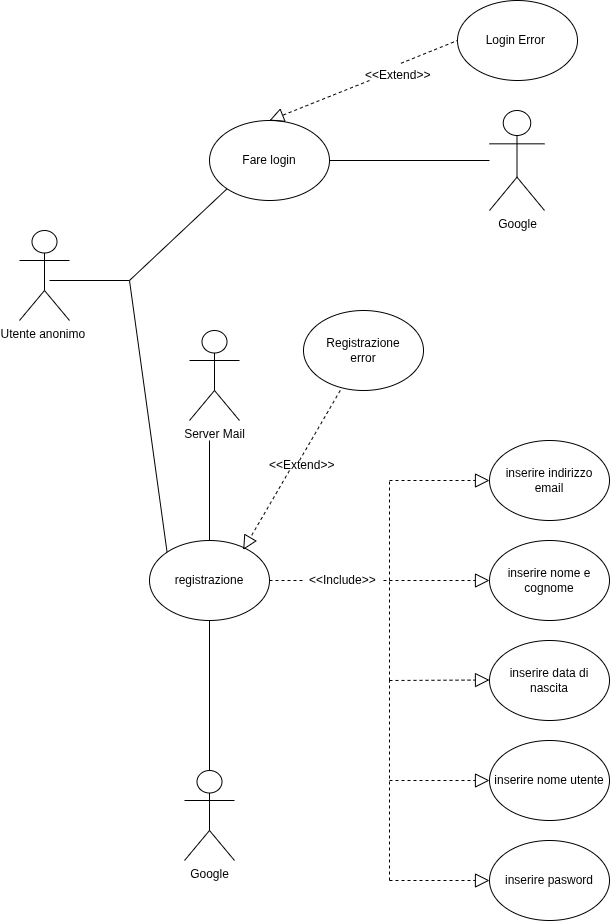

The diagram above was exported from draw.io. Its source (the exported page's mxGraphModel, read from the mxfile embedded in the PNG):
<mxGraphModel dx="1042" dy="575" grid="1" gridSize="10" guides="1" tooltips="1" connect="1" arrows="1" fold="1" page="1" pageScale="1" pageWidth="827" pageHeight="1169" math="0" shadow="0">
  <root>
    <mxCell id="0" />
    <mxCell id="1" parent="0" />
    <mxCell id="qhiOJpFl4t2MunP4Tgzd-3" value="Utente anonimo&amp;nbsp;" style="shape=umlActor;verticalLabelPosition=bottom;verticalAlign=top;html=1;outlineConnect=0;" parent="1" vertex="1">
      <mxGeometry x="130" y="230" width="50" height="90" as="geometry" />
    </mxCell>
    <mxCell id="qhiOJpFl4t2MunP4Tgzd-5" value="Fare login" style="ellipse;whiteSpace=wrap;html=1;" parent="1" vertex="1">
      <mxGeometry x="320" y="120" width="120" height="80" as="geometry" />
    </mxCell>
    <mxCell id="qhiOJpFl4t2MunP4Tgzd-6" value="registrazione" style="ellipse;whiteSpace=wrap;html=1;" parent="1" vertex="1">
      <mxGeometry x="260" y="540" width="120" height="80" as="geometry" />
    </mxCell>
    <mxCell id="qhiOJpFl4t2MunP4Tgzd-13" value="inserire nome e cognome" style="ellipse;whiteSpace=wrap;html=1;" parent="1" vertex="1">
      <mxGeometry x="600" y="540" width="120" height="80" as="geometry" />
    </mxCell>
    <mxCell id="qhiOJpFl4t2MunP4Tgzd-14" value="inserire data di nascita" style="ellipse;whiteSpace=wrap;html=1;" parent="1" vertex="1">
      <mxGeometry x="600" y="640" width="120" height="80" as="geometry" />
    </mxCell>
    <mxCell id="qhiOJpFl4t2MunP4Tgzd-15" value="inserire nome utente" style="ellipse;whiteSpace=wrap;html=1;" parent="1" vertex="1">
      <mxGeometry x="600" y="740" width="120" height="80" as="geometry" />
    </mxCell>
    <mxCell id="qhiOJpFl4t2MunP4Tgzd-26" value="inserire indirizzo email" style="ellipse;whiteSpace=wrap;html=1;" parent="1" vertex="1">
      <mxGeometry x="600" y="440" width="120" height="80" as="geometry" />
    </mxCell>
    <mxCell id="qhiOJpFl4t2MunP4Tgzd-28" value="inserire pasword" style="ellipse;whiteSpace=wrap;html=1;" parent="1" vertex="1">
      <mxGeometry x="600" y="840" width="120" height="80" as="geometry" />
    </mxCell>
    <mxCell id="dxNw9dcjl3dCq0Hm51TK-2" value="Server Mail" style="shape=umlActor;verticalLabelPosition=bottom;verticalAlign=top;html=1;outlineConnect=0;" parent="1" vertex="1">
      <mxGeometry x="300" y="330" width="50" height="90" as="geometry" />
    </mxCell>
    <mxCell id="68kIjOstCqhWen5snnGa-2" value="Google" style="shape=umlActor;verticalLabelPosition=bottom;verticalAlign=top;html=1;outlineConnect=0;" parent="1" vertex="1">
      <mxGeometry x="600" y="110" width="55" height="100" as="geometry" />
    </mxCell>
    <mxCell id="68kIjOstCqhWen5snnGa-12" value="Google" style="shape=umlActor;verticalLabelPosition=bottom;verticalAlign=top;html=1;outlineConnect=0;" parent="1" vertex="1">
      <mxGeometry x="295" y="770" width="50" height="90" as="geometry" />
    </mxCell>
    <mxCell id="68kIjOstCqhWen5snnGa-24" value="" style="endArrow=none;dashed=1;html=1;rounded=0;entryX=0;entryY=0.5;entryDx=0;entryDy=0;" parent="1" target="68kIjOstCqhWen5snnGa-13" edge="1">
      <mxGeometry width="50" height="50" relative="1" as="geometry">
        <mxPoint x="380" y="580" as="sourcePoint" />
        <mxPoint x="600.0000000000041" y="580" as="targetPoint" />
      </mxGeometry>
    </mxCell>
    <mxCell id="68kIjOstCqhWen5snnGa-13" value="&amp;lt;&amp;lt;Include&amp;gt;&amp;gt;" style="text;strokeColor=none;fillColor=none;align=left;verticalAlign=middle;spacingLeft=4;spacingRight=4;overflow=hidden;points=[[0,0.5],[1,0.5]];portConstraint=eastwest;rotatable=0;whiteSpace=wrap;html=1;" parent="1" vertex="1">
      <mxGeometry x="414" y="565" width="80" height="30" as="geometry" />
    </mxCell>
    <mxCell id="RWgI6hGMnweOfNHgn9DF-2" value="" style="endArrow=none;dashed=1;html=1;rounded=0;" parent="1" edge="1">
      <mxGeometry width="50" height="50" relative="1" as="geometry">
        <mxPoint x="500" y="580" as="sourcePoint" />
        <mxPoint x="500" y="480" as="targetPoint" />
      </mxGeometry>
    </mxCell>
    <mxCell id="RWgI6hGMnweOfNHgn9DF-3" value="" style="endArrow=none;dashed=1;html=1;rounded=0;" parent="1" edge="1">
      <mxGeometry width="50" height="50" relative="1" as="geometry">
        <mxPoint x="500" y="680" as="sourcePoint" />
        <mxPoint x="500" y="580" as="targetPoint" />
      </mxGeometry>
    </mxCell>
    <mxCell id="RWgI6hGMnweOfNHgn9DF-4" value="" style="endArrow=none;dashed=1;html=1;rounded=0;" parent="1" edge="1">
      <mxGeometry width="50" height="50" relative="1" as="geometry">
        <mxPoint x="500" y="880" as="sourcePoint" />
        <mxPoint x="500" y="680" as="targetPoint" />
      </mxGeometry>
    </mxCell>
    <mxCell id="e4b76oFZLm4TTmA2Yc95-1" value="" style="endArrow=block;dashed=1;endFill=0;endSize=12;html=1;rounded=0;" parent="1" edge="1">
      <mxGeometry width="160" relative="1" as="geometry">
        <mxPoint x="500" y="480" as="sourcePoint" />
        <mxPoint x="600" y="480" as="targetPoint" />
      </mxGeometry>
    </mxCell>
    <mxCell id="e4b76oFZLm4TTmA2Yc95-2" value="" style="endArrow=block;dashed=1;endFill=0;endSize=12;html=1;rounded=0;entryX=0;entryY=0.5;entryDx=0;entryDy=0;exitX=1;exitY=0.5;exitDx=0;exitDy=0;" parent="1" source="68kIjOstCqhWen5snnGa-13" target="qhiOJpFl4t2MunP4Tgzd-13" edge="1">
      <mxGeometry width="160" relative="1" as="geometry">
        <mxPoint x="480" y="580" as="sourcePoint" />
        <mxPoint x="600" y="584" as="targetPoint" />
      </mxGeometry>
    </mxCell>
    <mxCell id="e4b76oFZLm4TTmA2Yc95-4" value="" style="endArrow=block;dashed=1;endFill=0;endSize=12;html=1;rounded=0;" parent="1" edge="1">
      <mxGeometry width="160" relative="1" as="geometry">
        <mxPoint x="500" y="680" as="sourcePoint" />
        <mxPoint x="600" y="679.5" as="targetPoint" />
      </mxGeometry>
    </mxCell>
    <mxCell id="e4b76oFZLm4TTmA2Yc95-5" value="" style="endArrow=block;dashed=1;endFill=0;endSize=12;html=1;rounded=0;" parent="1" edge="1">
      <mxGeometry width="160" relative="1" as="geometry">
        <mxPoint x="500" y="780" as="sourcePoint" />
        <mxPoint x="600" y="780" as="targetPoint" />
      </mxGeometry>
    </mxCell>
    <mxCell id="e4b76oFZLm4TTmA2Yc95-6" value="" style="endArrow=block;dashed=1;endFill=0;endSize=12;html=1;rounded=0;" parent="1" edge="1">
      <mxGeometry width="160" relative="1" as="geometry">
        <mxPoint x="500" y="880" as="sourcePoint" />
        <mxPoint x="600" y="880" as="targetPoint" />
      </mxGeometry>
    </mxCell>
    <mxCell id="e4b76oFZLm4TTmA2Yc95-8" value="Login Error&amp;nbsp;" style="ellipse;whiteSpace=wrap;html=1;" parent="1" vertex="1">
      <mxGeometry x="568" width="120" height="80" as="geometry" />
    </mxCell>
    <mxCell id="e4b76oFZLm4TTmA2Yc95-9" value="Registrazione&lt;div&gt;error&lt;/div&gt;" style="ellipse;whiteSpace=wrap;html=1;" parent="1" vertex="1">
      <mxGeometry x="414" y="310" width="120" height="80" as="geometry" />
    </mxCell>
    <mxCell id="e4b76oFZLm4TTmA2Yc95-11" value="" style="endArrow=block;dashed=1;endFill=0;endSize=12;html=1;rounded=0;entryX=0.5;entryY=0;entryDx=0;entryDy=0;exitX=0.125;exitY=0.667;exitDx=0;exitDy=0;exitPerimeter=0;" parent="1" source="e4b76oFZLm4TTmA2Yc95-16" target="qhiOJpFl4t2MunP4Tgzd-5" edge="1">
      <mxGeometry width="160" relative="1" as="geometry">
        <mxPoint x="446.66666666666674" y="90" as="sourcePoint" />
        <mxPoint x="380" y="-40" as="targetPoint" />
      </mxGeometry>
    </mxCell>
    <mxCell id="e4b76oFZLm4TTmA2Yc95-14" value="" style="endArrow=none;dashed=1;html=1;rounded=0;exitX=0.518;exitY=0.094;exitDx=0;exitDy=0;exitPerimeter=0;entryX=0;entryY=0.5;entryDx=0;entryDy=0;" parent="1" source="e4b76oFZLm4TTmA2Yc95-16" target="e4b76oFZLm4TTmA2Yc95-8" edge="1">
      <mxGeometry width="50" height="50" relative="1" as="geometry">
        <mxPoint x="514.2857142857142" y="60" as="sourcePoint" />
        <mxPoint x="560" y="40" as="targetPoint" />
      </mxGeometry>
    </mxCell>
    <mxCell id="e4b76oFZLm4TTmA2Yc95-16" value="&amp;lt;&amp;lt;Extend&amp;gt;&amp;gt;" style="text;strokeColor=none;fillColor=none;align=left;verticalAlign=middle;spacingLeft=4;spacingRight=4;overflow=hidden;points=[[0,0.5],[1,0.5]];portConstraint=eastwest;rotatable=0;whiteSpace=wrap;html=1;" parent="1" vertex="1">
      <mxGeometry x="470" y="60" width="80" height="30" as="geometry" />
    </mxCell>
    <mxCell id="e4b76oFZLm4TTmA2Yc95-17" value="&amp;lt;&amp;lt;Extend&amp;gt;&amp;gt;" style="text;strokeColor=none;fillColor=none;align=left;verticalAlign=middle;spacingLeft=4;spacingRight=4;overflow=hidden;points=[[0,0.5],[1,0.5]];portConstraint=eastwest;rotatable=0;whiteSpace=wrap;html=1;" parent="1" vertex="1">
      <mxGeometry x="374" y="450" width="80" height="30" as="geometry" />
    </mxCell>
    <mxCell id="e4b76oFZLm4TTmA2Yc95-19" value="" style="endArrow=block;dashed=1;endFill=0;endSize=12;html=1;rounded=0;entryX=0.781;entryY=0.117;entryDx=0;entryDy=0;entryPerimeter=0;" parent="1" target="qhiOJpFl4t2MunP4Tgzd-6" edge="1">
      <mxGeometry width="160" relative="1" as="geometry">
        <mxPoint x="400" y="470" as="sourcePoint" />
        <mxPoint x="550" y="510" as="targetPoint" />
      </mxGeometry>
    </mxCell>
    <mxCell id="e4b76oFZLm4TTmA2Yc95-20" value="" style="endArrow=none;dashed=1;html=1;rounded=0;" parent="1" target="e4b76oFZLm4TTmA2Yc95-9" edge="1">
      <mxGeometry width="50" height="50" relative="1" as="geometry">
        <mxPoint x="410" y="460" as="sourcePoint" />
        <mxPoint x="460" y="410" as="targetPoint" />
      </mxGeometry>
    </mxCell>
    <mxCell id="1elFSzqot0-l50hjSx2Z-2" value="" style="endArrow=none;html=1;rounded=0;" parent="1" edge="1">
      <mxGeometry width="50" height="50" relative="1" as="geometry">
        <mxPoint x="160" y="280" as="sourcePoint" />
        <mxPoint x="240" y="280" as="targetPoint" />
      </mxGeometry>
    </mxCell>
    <mxCell id="1elFSzqot0-l50hjSx2Z-4" value="" style="endArrow=none;html=1;rounded=0;entryX=0;entryY=1;entryDx=0;entryDy=0;" parent="1" target="qhiOJpFl4t2MunP4Tgzd-5" edge="1">
      <mxGeometry width="50" height="50" relative="1" as="geometry">
        <mxPoint x="240" y="280" as="sourcePoint" />
        <mxPoint x="290" y="230" as="targetPoint" />
      </mxGeometry>
    </mxCell>
    <mxCell id="1elFSzqot0-l50hjSx2Z-5" value="" style="endArrow=none;html=1;rounded=0;entryX=0;entryY=0;entryDx=0;entryDy=0;" parent="1" target="qhiOJpFl4t2MunP4Tgzd-6" edge="1">
      <mxGeometry width="50" height="50" relative="1" as="geometry">
        <mxPoint x="240" y="280" as="sourcePoint" />
        <mxPoint x="180" y="420" as="targetPoint" />
      </mxGeometry>
    </mxCell>
    <mxCell id="1elFSzqot0-l50hjSx2Z-6" value="" style="endArrow=none;html=1;rounded=0;" parent="1" source="68kIjOstCqhWen5snnGa-12" edge="1">
      <mxGeometry width="50" height="50" relative="1" as="geometry">
        <mxPoint x="320" y="760" as="sourcePoint" />
        <mxPoint x="320" y="620" as="targetPoint" />
      </mxGeometry>
    </mxCell>
    <mxCell id="1elFSzqot0-l50hjSx2Z-7" value="" style="endArrow=none;html=1;rounded=0;exitX=0.5;exitY=0;exitDx=0;exitDy=0;" parent="1" source="qhiOJpFl4t2MunP4Tgzd-6" edge="1">
      <mxGeometry width="50" height="50" relative="1" as="geometry">
        <mxPoint x="320" y="530" as="sourcePoint" />
        <mxPoint x="320" y="440" as="targetPoint" />
      </mxGeometry>
    </mxCell>
    <mxCell id="1elFSzqot0-l50hjSx2Z-8" value="" style="endArrow=none;html=1;rounded=0;" parent="1" target="68kIjOstCqhWen5snnGa-2" edge="1">
      <mxGeometry width="50" height="50" relative="1" as="geometry">
        <mxPoint x="440" y="160" as="sourcePoint" />
        <mxPoint x="490" y="110" as="targetPoint" />
      </mxGeometry>
    </mxCell>
  </root>
</mxGraphModel>